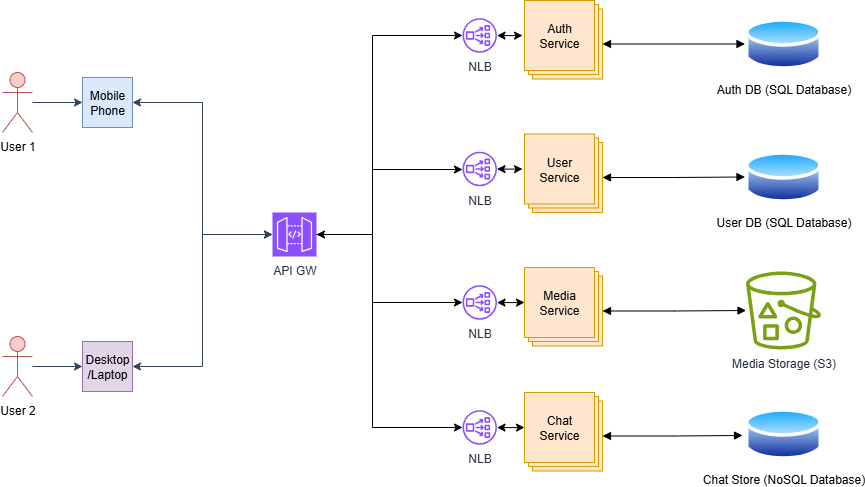

The diagram above was exported from draw.io. Its source (the exported page's mxGraphModel, read from the mxfile embedded in the PNG):
<mxGraphModel dx="1426" dy="841" grid="1" gridSize="10" guides="1" tooltips="1" connect="1" arrows="1" fold="1" page="1" pageScale="1" pageWidth="850" pageHeight="1100" math="0" shadow="0">
  <root>
    <mxCell id="0" />
    <mxCell id="1" parent="0" />
    <mxCell id="7QOoKuARgYc_ja0UoMPJ-10" style="edgeStyle=orthogonalEdgeStyle;rounded=0;orthogonalLoop=1;jettySize=auto;html=1;entryX=0;entryY=0.5;entryDx=0;entryDy=0;fillColor=#647687;strokeColor=#314354;strokeWidth=1;" parent="1" source="7QOoKuARgYc_ja0UoMPJ-6" target="7QOoKuARgYc_ja0UoMPJ-8" edge="1">
      <mxGeometry relative="1" as="geometry" />
    </mxCell>
    <mxCell id="7QOoKuARgYc_ja0UoMPJ-6" value="User 1" style="shape=umlActor;verticalLabelPosition=bottom;verticalAlign=top;html=1;outlineConnect=0;fillColor=#f8cecc;strokeColor=#b85450;" parent="1" vertex="1">
      <mxGeometry x="70" y="120" width="30" height="60" as="geometry" />
    </mxCell>
    <mxCell id="7QOoKuARgYc_ja0UoMPJ-11" style="edgeStyle=orthogonalEdgeStyle;rounded=0;orthogonalLoop=1;jettySize=auto;html=1;entryX=0;entryY=0.5;entryDx=0;entryDy=0;fillColor=#647687;strokeColor=#314354;strokeWidth=1;" parent="1" source="7QOoKuARgYc_ja0UoMPJ-7" target="7QOoKuARgYc_ja0UoMPJ-9" edge="1">
      <mxGeometry relative="1" as="geometry" />
    </mxCell>
    <mxCell id="7QOoKuARgYc_ja0UoMPJ-7" value="User 2" style="shape=umlActor;verticalLabelPosition=bottom;verticalAlign=top;html=1;outlineConnect=0;fillColor=#f8cecc;strokeColor=#b85450;" parent="1" vertex="1">
      <mxGeometry x="70" y="384" width="30" height="60" as="geometry" />
    </mxCell>
    <mxCell id="7QOoKuARgYc_ja0UoMPJ-14" value="" style="edgeStyle=orthogonalEdgeStyle;rounded=0;orthogonalLoop=1;jettySize=auto;html=1;fillColor=#647687;strokeColor=#314354;strokeWidth=1;entryX=0;entryY=0.5;entryDx=0;entryDy=0;entryPerimeter=0;startArrow=classic;startFill=1;" parent="1" source="7QOoKuARgYc_ja0UoMPJ-8" target="uYtt9xkSREx3R-UzNPjd-34" edge="1">
      <mxGeometry relative="1" as="geometry">
        <mxPoint x="270" y="200" as="targetPoint" />
      </mxGeometry>
    </mxCell>
    <mxCell id="7QOoKuARgYc_ja0UoMPJ-8" value="Mobile Phone" style="rounded=0;whiteSpace=wrap;html=1;fillColor=#dae8fc;strokeColor=#6c8ebf;" parent="1" vertex="1">
      <mxGeometry x="150" y="125" width="50" height="50" as="geometry" />
    </mxCell>
    <mxCell id="7QOoKuARgYc_ja0UoMPJ-17" value="" style="edgeStyle=orthogonalEdgeStyle;rounded=0;orthogonalLoop=1;jettySize=auto;html=1;startArrow=classic;startFill=1;fillColor=#647687;strokeColor=#314354;strokeWidth=1;entryX=0;entryY=0.5;entryDx=0;entryDy=0;entryPerimeter=0;" parent="1" source="7QOoKuARgYc_ja0UoMPJ-9" target="uYtt9xkSREx3R-UzNPjd-34" edge="1">
      <mxGeometry relative="1" as="geometry">
        <mxPoint x="260" y="220" as="targetPoint" />
      </mxGeometry>
    </mxCell>
    <mxCell id="7QOoKuARgYc_ja0UoMPJ-9" value="Desktop&lt;br&gt;/Laptop" style="rounded=0;whiteSpace=wrap;html=1;fillColor=#e1d5e7;strokeColor=#9673a6;" parent="1" vertex="1">
      <mxGeometry x="150" y="389" width="50" height="50" as="geometry" />
    </mxCell>
    <mxCell id="uYtt9xkSREx3R-UzNPjd-22" style="edgeStyle=orthogonalEdgeStyle;rounded=0;orthogonalLoop=1;jettySize=auto;html=1;entryX=0;entryY=0.5;entryDx=0;entryDy=0;startArrow=block;startFill=1;endArrow=block;endFill=1;" edge="1" parent="1" source="7QOoKuARgYc_ja0UoMPJ-12" target="uYtt9xkSREx3R-UzNPjd-5">
      <mxGeometry relative="1" as="geometry" />
    </mxCell>
    <mxCell id="7QOoKuARgYc_ja0UoMPJ-12" value="Auth Service" style="rounded=0;whiteSpace=wrap;html=1;fillColor=#ffe6cc;strokeColor=#d79b00;" parent="1" vertex="1">
      <mxGeometry x="600" y="56.5" width="70" height="70" as="geometry" />
    </mxCell>
    <mxCell id="uYtt9xkSREx3R-UzNPjd-4" value="Media Storage (S3)" style="sketch=0;outlineConnect=0;fontColor=#232F3E;gradientColor=none;fillColor=#7AA116;strokeColor=none;dashed=0;verticalLabelPosition=bottom;verticalAlign=top;align=center;html=1;fontSize=12;fontStyle=0;aspect=fixed;pointerEvents=1;shape=mxgraph.aws4.bucket_with_objects;" vertex="1" parent="1">
      <mxGeometry x="813.51" y="319" width="75" height="78" as="geometry" />
    </mxCell>
    <mxCell id="uYtt9xkSREx3R-UzNPjd-5" value="Auth DB (SQL Database)" style="image;aspect=fixed;perimeter=ellipsePerimeter;html=1;align=center;shadow=0;dashed=0;spacingTop=3;image=img/lib/active_directory/database.svg;" vertex="1" parent="1">
      <mxGeometry x="812.5" y="63" width="77.02" height="57" as="geometry" />
    </mxCell>
    <mxCell id="uYtt9xkSREx3R-UzNPjd-6" value="User DB (SQL Database)" style="image;aspect=fixed;perimeter=ellipsePerimeter;html=1;align=center;shadow=0;dashed=0;spacingTop=3;image=img/lib/active_directory/database.svg;" vertex="1" parent="1">
      <mxGeometry x="812.5" y="196" width="77.02" height="57" as="geometry" />
    </mxCell>
    <mxCell id="uYtt9xkSREx3R-UzNPjd-7" value="Chat Store (NoSQL Database)" style="image;aspect=fixed;perimeter=ellipsePerimeter;html=1;align=center;shadow=0;dashed=0;spacingTop=3;image=img/lib/active_directory/database.svg;" vertex="1" parent="1">
      <mxGeometry x="812.5" y="453" width="77.02" height="57" as="geometry" />
    </mxCell>
    <mxCell id="uYtt9xkSREx3R-UzNPjd-9" value="Auth Service" style="rounded=0;whiteSpace=wrap;html=1;fillColor=#ffe6cc;strokeColor=#d79b00;" vertex="1" parent="1">
      <mxGeometry x="596" y="52" width="70" height="70" as="geometry" />
    </mxCell>
    <mxCell id="uYtt9xkSREx3R-UzNPjd-10" value="Auth Service" style="rounded=0;whiteSpace=wrap;html=1;fillColor=#ffe6cc;strokeColor=#d79b00;" vertex="1" parent="1">
      <mxGeometry x="592" y="48" width="70" height="70" as="geometry" />
    </mxCell>
    <mxCell id="uYtt9xkSREx3R-UzNPjd-23" style="edgeStyle=orthogonalEdgeStyle;rounded=0;orthogonalLoop=1;jettySize=auto;html=1;entryX=0;entryY=0.5;entryDx=0;entryDy=0;startArrow=block;startFill=1;endArrow=block;endFill=1;" edge="1" parent="1" source="uYtt9xkSREx3R-UzNPjd-11" target="uYtt9xkSREx3R-UzNPjd-6">
      <mxGeometry relative="1" as="geometry" />
    </mxCell>
    <mxCell id="uYtt9xkSREx3R-UzNPjd-11" value="Auth Service" style="rounded=0;whiteSpace=wrap;html=1;fillColor=#ffe6cc;strokeColor=#d79b00;" vertex="1" parent="1">
      <mxGeometry x="600" y="190" width="70" height="70" as="geometry" />
    </mxCell>
    <mxCell id="uYtt9xkSREx3R-UzNPjd-12" value="Auth Service" style="rounded=0;whiteSpace=wrap;html=1;fillColor=#ffe6cc;strokeColor=#d79b00;" vertex="1" parent="1">
      <mxGeometry x="596" y="185.5" width="70" height="70" as="geometry" />
    </mxCell>
    <mxCell id="uYtt9xkSREx3R-UzNPjd-13" value="User&lt;br&gt;Service" style="rounded=0;whiteSpace=wrap;html=1;fillColor=#ffe6cc;strokeColor=#d79b00;" vertex="1" parent="1">
      <mxGeometry x="592" y="181.5" width="70" height="70" as="geometry" />
    </mxCell>
    <mxCell id="uYtt9xkSREx3R-UzNPjd-24" style="edgeStyle=orthogonalEdgeStyle;rounded=0;orthogonalLoop=1;jettySize=auto;html=1;startArrow=block;startFill=1;endArrow=block;endFill=1;" edge="1" parent="1" source="uYtt9xkSREx3R-UzNPjd-14" target="uYtt9xkSREx3R-UzNPjd-4">
      <mxGeometry relative="1" as="geometry" />
    </mxCell>
    <mxCell id="uYtt9xkSREx3R-UzNPjd-14" value="Auth Service" style="rounded=0;whiteSpace=wrap;html=1;fillColor=#ffe6cc;strokeColor=#d79b00;" vertex="1" parent="1">
      <mxGeometry x="600" y="323.5" width="70" height="70" as="geometry" />
    </mxCell>
    <mxCell id="uYtt9xkSREx3R-UzNPjd-15" value="Auth Service" style="rounded=0;whiteSpace=wrap;html=1;fillColor=#ffe6cc;strokeColor=#d79b00;" vertex="1" parent="1">
      <mxGeometry x="596" y="319" width="70" height="70" as="geometry" />
    </mxCell>
    <mxCell id="uYtt9xkSREx3R-UzNPjd-16" value="Media&lt;br&gt;Service" style="rounded=0;whiteSpace=wrap;html=1;fillColor=#ffe6cc;strokeColor=#d79b00;" vertex="1" parent="1">
      <mxGeometry x="592" y="315" width="70" height="70" as="geometry" />
    </mxCell>
    <mxCell id="uYtt9xkSREx3R-UzNPjd-17" value="Auth Service" style="rounded=0;whiteSpace=wrap;html=1;fillColor=#ffe6cc;strokeColor=#d79b00;" vertex="1" parent="1">
      <mxGeometry x="600" y="448.5" width="70" height="70" as="geometry" />
    </mxCell>
    <mxCell id="uYtt9xkSREx3R-UzNPjd-18" value="Auth Service" style="rounded=0;whiteSpace=wrap;html=1;fillColor=#ffe6cc;strokeColor=#d79b00;" vertex="1" parent="1">
      <mxGeometry x="596" y="444" width="70" height="70" as="geometry" />
    </mxCell>
    <mxCell id="uYtt9xkSREx3R-UzNPjd-19" value="Chat&lt;br&gt;Service" style="rounded=0;whiteSpace=wrap;html=1;fillColor=#ffe6cc;strokeColor=#d79b00;" vertex="1" parent="1">
      <mxGeometry x="592" y="440" width="70" height="70" as="geometry" />
    </mxCell>
    <mxCell id="uYtt9xkSREx3R-UzNPjd-25" style="edgeStyle=orthogonalEdgeStyle;rounded=0;orthogonalLoop=1;jettySize=auto;html=1;entryX=-0.032;entryY=0.526;entryDx=0;entryDy=0;entryPerimeter=0;startArrow=block;startFill=1;endArrow=block;endFill=1;" edge="1" parent="1" source="uYtt9xkSREx3R-UzNPjd-17" target="uYtt9xkSREx3R-UzNPjd-7">
      <mxGeometry relative="1" as="geometry" />
    </mxCell>
    <mxCell id="uYtt9xkSREx3R-UzNPjd-28" style="edgeStyle=orthogonalEdgeStyle;rounded=0;orthogonalLoop=1;jettySize=auto;html=1;startArrow=classic;startFill=1;" edge="1" parent="1" source="uYtt9xkSREx3R-UzNPjd-26">
      <mxGeometry relative="1" as="geometry">
        <mxPoint x="590" y="83" as="targetPoint" />
      </mxGeometry>
    </mxCell>
    <mxCell id="uYtt9xkSREx3R-UzNPjd-26" value="NLB" style="sketch=0;outlineConnect=0;fontColor=#232F3E;gradientColor=none;fillColor=#8C4FFF;strokeColor=none;dashed=0;verticalLabelPosition=bottom;verticalAlign=top;align=center;html=1;fontSize=12;fontStyle=0;aspect=fixed;pointerEvents=1;shape=mxgraph.aws4.network_load_balancer;" vertex="1" parent="1">
      <mxGeometry x="530" y="65.75" width="34.5" height="34.5" as="geometry" />
    </mxCell>
    <mxCell id="uYtt9xkSREx3R-UzNPjd-29" style="edgeStyle=orthogonalEdgeStyle;rounded=0;orthogonalLoop=1;jettySize=auto;html=1;startArrow=classic;startFill=1;" edge="1" parent="1" source="uYtt9xkSREx3R-UzNPjd-27">
      <mxGeometry relative="1" as="geometry">
        <mxPoint x="590" y="216.5" as="targetPoint" />
      </mxGeometry>
    </mxCell>
    <mxCell id="uYtt9xkSREx3R-UzNPjd-27" value="NLB" style="sketch=0;outlineConnect=0;fontColor=#232F3E;gradientColor=none;fillColor=#8C4FFF;strokeColor=none;dashed=0;verticalLabelPosition=bottom;verticalAlign=top;align=center;html=1;fontSize=12;fontStyle=0;aspect=fixed;pointerEvents=1;shape=mxgraph.aws4.network_load_balancer;" vertex="1" parent="1">
      <mxGeometry x="530" y="199.25" width="34.5" height="34.5" as="geometry" />
    </mxCell>
    <mxCell id="uYtt9xkSREx3R-UzNPjd-31" style="edgeStyle=orthogonalEdgeStyle;rounded=0;orthogonalLoop=1;jettySize=auto;html=1;entryX=0;entryY=0.5;entryDx=0;entryDy=0;startArrow=classic;startFill=1;" edge="1" parent="1" source="uYtt9xkSREx3R-UzNPjd-30" target="uYtt9xkSREx3R-UzNPjd-16">
      <mxGeometry relative="1" as="geometry" />
    </mxCell>
    <mxCell id="uYtt9xkSREx3R-UzNPjd-30" value="NLB" style="sketch=0;outlineConnect=0;fontColor=#232F3E;gradientColor=none;fillColor=#8C4FFF;strokeColor=none;dashed=0;verticalLabelPosition=bottom;verticalAlign=top;align=center;html=1;fontSize=12;fontStyle=0;aspect=fixed;pointerEvents=1;shape=mxgraph.aws4.network_load_balancer;" vertex="1" parent="1">
      <mxGeometry x="530" y="332.75" width="34.5" height="34.5" as="geometry" />
    </mxCell>
    <mxCell id="uYtt9xkSREx3R-UzNPjd-33" style="edgeStyle=orthogonalEdgeStyle;rounded=0;orthogonalLoop=1;jettySize=auto;html=1;entryX=0;entryY=0.5;entryDx=0;entryDy=0;startArrow=classic;startFill=1;" edge="1" parent="1" source="uYtt9xkSREx3R-UzNPjd-32" target="uYtt9xkSREx3R-UzNPjd-19">
      <mxGeometry relative="1" as="geometry" />
    </mxCell>
    <mxCell id="uYtt9xkSREx3R-UzNPjd-32" value="NLB" style="sketch=0;outlineConnect=0;fontColor=#232F3E;gradientColor=none;fillColor=#8C4FFF;strokeColor=none;dashed=0;verticalLabelPosition=bottom;verticalAlign=top;align=center;html=1;fontSize=12;fontStyle=0;aspect=fixed;pointerEvents=1;shape=mxgraph.aws4.network_load_balancer;" vertex="1" parent="1">
      <mxGeometry x="530" y="457.75" width="34.5" height="34.5" as="geometry" />
    </mxCell>
    <mxCell id="uYtt9xkSREx3R-UzNPjd-36" style="edgeStyle=orthogonalEdgeStyle;rounded=0;orthogonalLoop=1;jettySize=auto;html=1;" edge="1" parent="1" source="uYtt9xkSREx3R-UzNPjd-34" target="uYtt9xkSREx3R-UzNPjd-26">
      <mxGeometry relative="1" as="geometry">
        <Array as="points">
          <mxPoint x="440" y="282" />
          <mxPoint x="440" y="83" />
        </Array>
      </mxGeometry>
    </mxCell>
    <mxCell id="uYtt9xkSREx3R-UzNPjd-37" style="edgeStyle=orthogonalEdgeStyle;rounded=0;orthogonalLoop=1;jettySize=auto;html=1;" edge="1" parent="1" source="uYtt9xkSREx3R-UzNPjd-34" target="uYtt9xkSREx3R-UzNPjd-27">
      <mxGeometry relative="1" as="geometry">
        <Array as="points">
          <mxPoint x="440" y="282" />
          <mxPoint x="440" y="217" />
        </Array>
      </mxGeometry>
    </mxCell>
    <mxCell id="uYtt9xkSREx3R-UzNPjd-38" style="edgeStyle=orthogonalEdgeStyle;rounded=0;orthogonalLoop=1;jettySize=auto;html=1;" edge="1" parent="1" source="uYtt9xkSREx3R-UzNPjd-34" target="uYtt9xkSREx3R-UzNPjd-30">
      <mxGeometry relative="1" as="geometry">
        <Array as="points">
          <mxPoint x="440" y="282" />
          <mxPoint x="440" y="350" />
        </Array>
      </mxGeometry>
    </mxCell>
    <mxCell id="uYtt9xkSREx3R-UzNPjd-39" style="edgeStyle=orthogonalEdgeStyle;rounded=0;orthogonalLoop=1;jettySize=auto;html=1;startArrow=classic;startFill=1;" edge="1" parent="1" source="uYtt9xkSREx3R-UzNPjd-34" target="uYtt9xkSREx3R-UzNPjd-32">
      <mxGeometry relative="1" as="geometry">
        <Array as="points">
          <mxPoint x="440" y="282" />
          <mxPoint x="440" y="475" />
        </Array>
      </mxGeometry>
    </mxCell>
    <mxCell id="uYtt9xkSREx3R-UzNPjd-34" value="API GW" style="sketch=0;points=[[0,0,0],[0.25,0,0],[0.5,0,0],[0.75,0,0],[1,0,0],[0,1,0],[0.25,1,0],[0.5,1,0],[0.75,1,0],[1,1,0],[0,0.25,0],[0,0.5,0],[0,0.75,0],[1,0.25,0],[1,0.5,0],[1,0.75,0]];outlineConnect=0;fontColor=#232F3E;fillColor=#8C4FFF;strokeColor=#ffffff;dashed=0;verticalLabelPosition=bottom;verticalAlign=top;align=center;html=1;fontSize=12;fontStyle=0;aspect=fixed;shape=mxgraph.aws4.resourceIcon;resIcon=mxgraph.aws4.api_gateway;" vertex="1" parent="1">
      <mxGeometry x="340" y="260" width="44" height="44" as="geometry" />
    </mxCell>
  </root>
</mxGraphModel>